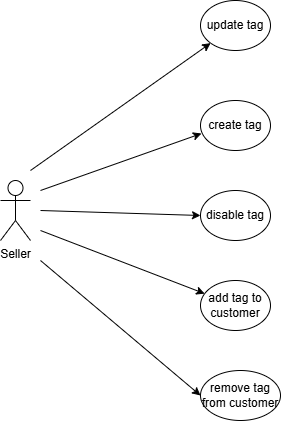

The diagram above was exported from draw.io. Its source (the exported page's mxGraphModel, read from the mxfile embedded in the PNG):
<mxGraphModel dx="848" dy="426" grid="1" gridSize="10" guides="1" tooltips="1" connect="1" arrows="1" fold="1" page="1" pageScale="1" pageWidth="827" pageHeight="1169" math="0" shadow="0">
  <root>
    <mxCell id="0" />
    <mxCell id="1" parent="0" />
    <mxCell id="AnRIaw1IVQI91m1r09WN-1" parent="1" style="shape=umlActor;verticalLabelPosition=bottom;verticalAlign=top;html=1;outlineConnect=0;" value="Seller" vertex="1">
      <mxGeometry height="60" width="30" x="160" y="220" as="geometry" />
    </mxCell>
    <mxCell id="AnRIaw1IVQI91m1r09WN-6" parent="1" style="ellipse;whiteSpace=wrap;html=1;" value="create tag" vertex="1">
      <mxGeometry height="50" width="70" x="360" y="140" as="geometry" />
    </mxCell>
    <mxCell id="AnRIaw1IVQI91m1r09WN-7" parent="1" style="ellipse;whiteSpace=wrap;html=1;" value="update tag" vertex="1">
      <mxGeometry height="50" width="70" x="360" y="40" as="geometry" />
    </mxCell>
    <mxCell id="AnRIaw1IVQI91m1r09WN-8" edge="1" parent="1" style="endArrow=classic;html=1;rounded=0;entryX=0.014;entryY=0.66;entryDx=0;entryDy=0;entryPerimeter=0;" target="AnRIaw1IVQI91m1r09WN-6" value="">
      <mxGeometry height="50" relative="1" width="50" as="geometry">
        <mxPoint x="200" y="230" as="sourcePoint" />
        <mxPoint x="550" y="270" as="targetPoint" />
      </mxGeometry>
    </mxCell>
    <mxCell id="AnRIaw1IVQI91m1r09WN-9" edge="1" parent="1" style="endArrow=classic;html=1;rounded=0;" target="AnRIaw1IVQI91m1r09WN-7" value="">
      <mxGeometry height="50" relative="1" width="50" as="geometry">
        <mxPoint x="190" y="210" as="sourcePoint" />
        <mxPoint x="450" y="230" as="targetPoint" />
      </mxGeometry>
    </mxCell>
    <mxCell id="AnRIaw1IVQI91m1r09WN-11" parent="1" style="ellipse;whiteSpace=wrap;html=1;" value="disable tag" vertex="1">
      <mxGeometry height="50" width="70" x="360" y="230" as="geometry" />
    </mxCell>
    <mxCell id="AnRIaw1IVQI91m1r09WN-12" edge="1" parent="1" style="endArrow=classic;html=1;rounded=0;entryX=0;entryY=0.5;entryDx=0;entryDy=0;" target="AnRIaw1IVQI91m1r09WN-16" value="">
      <mxGeometry height="50" relative="1" width="50" as="geometry">
        <mxPoint x="200" y="300" as="sourcePoint" />
        <mxPoint x="640" y="421.34" as="targetPoint" />
      </mxGeometry>
    </mxCell>
    <mxCell id="AnRIaw1IVQI91m1r09WN-13" parent="1" style="ellipse;whiteSpace=wrap;html=1;" value="add tag to customer" vertex="1">
      <mxGeometry height="50" width="70" x="360" y="320" as="geometry" />
    </mxCell>
    <mxCell id="AnRIaw1IVQI91m1r09WN-14" edge="1" parent="1" style="endArrow=classic;html=1;rounded=0;exitX=1;exitY=0.8;exitDx=0;exitDy=0;exitPerimeter=0;" target="AnRIaw1IVQI91m1r09WN-13" value="">
      <mxGeometry height="50" relative="1" width="50" as="geometry">
        <mxPoint x="200" y="270" as="sourcePoint" />
        <mxPoint x="380" y="325" as="targetPoint" />
      </mxGeometry>
    </mxCell>
    <mxCell id="AnRIaw1IVQI91m1r09WN-16" parent="1" style="ellipse;whiteSpace=wrap;html=1;" value="remove tag from customer" vertex="1">
      <mxGeometry height="50" width="80" x="360" y="410" as="geometry" />
    </mxCell>
    <mxCell id="AnRIaw1IVQI91m1r09WN-17" edge="1" parent="1" style="endArrow=classic;html=1;rounded=0;entryX=0;entryY=0.5;entryDx=0;entryDy=0;" target="AnRIaw1IVQI91m1r09WN-11" value="">
      <mxGeometry height="50" relative="1" width="50" as="geometry">
        <mxPoint x="200" y="250" as="sourcePoint" />
        <mxPoint x="300" y="330" as="targetPoint" />
      </mxGeometry>
    </mxCell>
  </root>
</mxGraphModel>